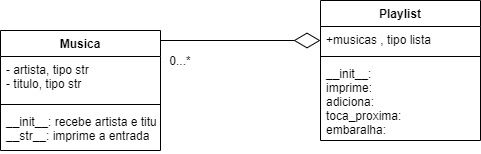

The diagram above was exported from draw.io. Its source (the exported page's mxGraphModel, read from the mxfile embedded in the PNG):
<mxGraphModel dx="868" dy="450" grid="1" gridSize="10" guides="1" tooltips="1" connect="1" arrows="1" fold="1" page="1" pageScale="1" pageWidth="827" pageHeight="1169" math="0" shadow="0">
  <root>
    <mxCell id="0" />
    <mxCell id="1" parent="0" />
    <mxCell id="cAsjqvAMQq9CBObMtr-L-1" value="Playlist" style="swimlane;fontStyle=1;align=center;verticalAlign=top;childLayout=stackLayout;horizontal=1;startSize=26;horizontalStack=0;resizeParent=1;resizeParentMax=0;resizeLast=0;collapsible=1;marginBottom=0;" vertex="1" parent="1">
      <mxGeometry x="510" y="120" width="160" height="140" as="geometry" />
    </mxCell>
    <mxCell id="cAsjqvAMQq9CBObMtr-L-2" value="+musicas , tipo lista" style="text;strokeColor=none;fillColor=none;align=left;verticalAlign=top;spacingLeft=4;spacingRight=4;overflow=hidden;rotatable=0;points=[[0,0.5],[1,0.5]];portConstraint=eastwest;" vertex="1" parent="cAsjqvAMQq9CBObMtr-L-1">
      <mxGeometry y="26" width="160" height="26" as="geometry" />
    </mxCell>
    <mxCell id="cAsjqvAMQq9CBObMtr-L-3" value="" style="line;strokeWidth=1;fillColor=none;align=left;verticalAlign=middle;spacingTop=-1;spacingLeft=3;spacingRight=3;rotatable=0;labelPosition=right;points=[];portConstraint=eastwest;" vertex="1" parent="cAsjqvAMQq9CBObMtr-L-1">
      <mxGeometry y="52" width="160" height="8" as="geometry" />
    </mxCell>
    <mxCell id="cAsjqvAMQq9CBObMtr-L-4" value="__init__: &#10;imprime: &#10;adiciona: &#10;toca_proxima: &#10;embaralha: " style="text;strokeColor=none;fillColor=none;align=left;verticalAlign=top;spacingLeft=4;spacingRight=4;overflow=hidden;rotatable=0;points=[[0,0.5],[1,0.5]];portConstraint=eastwest;" vertex="1" parent="cAsjqvAMQq9CBObMtr-L-1">
      <mxGeometry y="60" width="160" height="80" as="geometry" />
    </mxCell>
    <mxCell id="cAsjqvAMQq9CBObMtr-L-9" value="Musica" style="swimlane;fontStyle=1;align=center;verticalAlign=top;childLayout=stackLayout;horizontal=1;startSize=26;horizontalStack=0;resizeParent=1;resizeParentMax=0;resizeLast=0;collapsible=1;marginBottom=0;" vertex="1" parent="1">
      <mxGeometry x="190" y="150" width="160" height="120" as="geometry" />
    </mxCell>
    <mxCell id="cAsjqvAMQq9CBObMtr-L-10" value="- artista, tipo str&#10;- titulo, tipo str" style="text;strokeColor=none;fillColor=none;align=left;verticalAlign=top;spacingLeft=4;spacingRight=4;overflow=hidden;rotatable=0;points=[[0,0.5],[1,0.5]];portConstraint=eastwest;" vertex="1" parent="cAsjqvAMQq9CBObMtr-L-9">
      <mxGeometry y="26" width="160" height="44" as="geometry" />
    </mxCell>
    <mxCell id="cAsjqvAMQq9CBObMtr-L-11" value="" style="line;strokeWidth=1;fillColor=none;align=left;verticalAlign=middle;spacingTop=-1;spacingLeft=3;spacingRight=3;rotatable=0;labelPosition=right;points=[];portConstraint=eastwest;" vertex="1" parent="cAsjqvAMQq9CBObMtr-L-9">
      <mxGeometry y="70" width="160" height="8" as="geometry" />
    </mxCell>
    <mxCell id="cAsjqvAMQq9CBObMtr-L-12" value="__init__: recebe artista e titulo&#10;__str__: imprime a entrada" style="text;strokeColor=none;fillColor=none;align=left;verticalAlign=top;spacingLeft=4;spacingRight=4;overflow=hidden;rotatable=0;points=[[0,0.5],[1,0.5]];portConstraint=eastwest;" vertex="1" parent="cAsjqvAMQq9CBObMtr-L-9">
      <mxGeometry y="78" width="160" height="42" as="geometry" />
    </mxCell>
    <mxCell id="cAsjqvAMQq9CBObMtr-L-14" value="0...*" style="rounded=0;whiteSpace=wrap;html=1;shadow=0;strokeColor=none;fillColor=none;" vertex="1" parent="1">
      <mxGeometry x="350" y="170" width="40" height="20" as="geometry" />
    </mxCell>
    <mxCell id="cAsjqvAMQq9CBObMtr-L-15" value="" style="endArrow=diamondThin;endFill=0;endSize=24;html=1;rounded=0;" edge="1" parent="1">
      <mxGeometry width="160" relative="1" as="geometry">
        <mxPoint x="350" y="160" as="sourcePoint" />
        <mxPoint x="510" y="160" as="targetPoint" />
      </mxGeometry>
    </mxCell>
  </root>
</mxGraphModel>